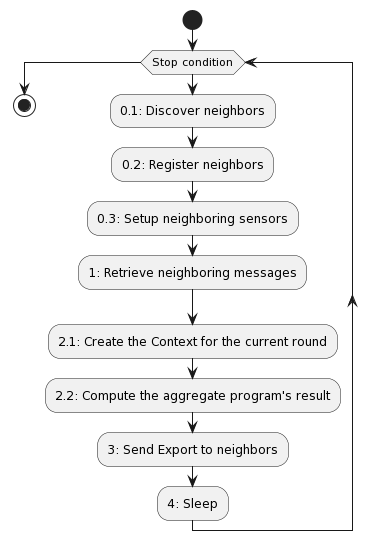

The diagram above was rendered by PlantUML. Its source (embedded in the PNG):
@startuml
start
while (Stop condition)
    :0.1: Discover neighbors;
    :0.2: Register neighbors;
    :0.3: Setup neighboring sensors;
    :1: Retrieve neighboring messages;
    :2.1: Create the Context for the current round;
    :2.2: Compute the aggregate program's result;
    :3: Send Export to neighbors;
    :4: Sleep;
endwhile
stop
@enduml